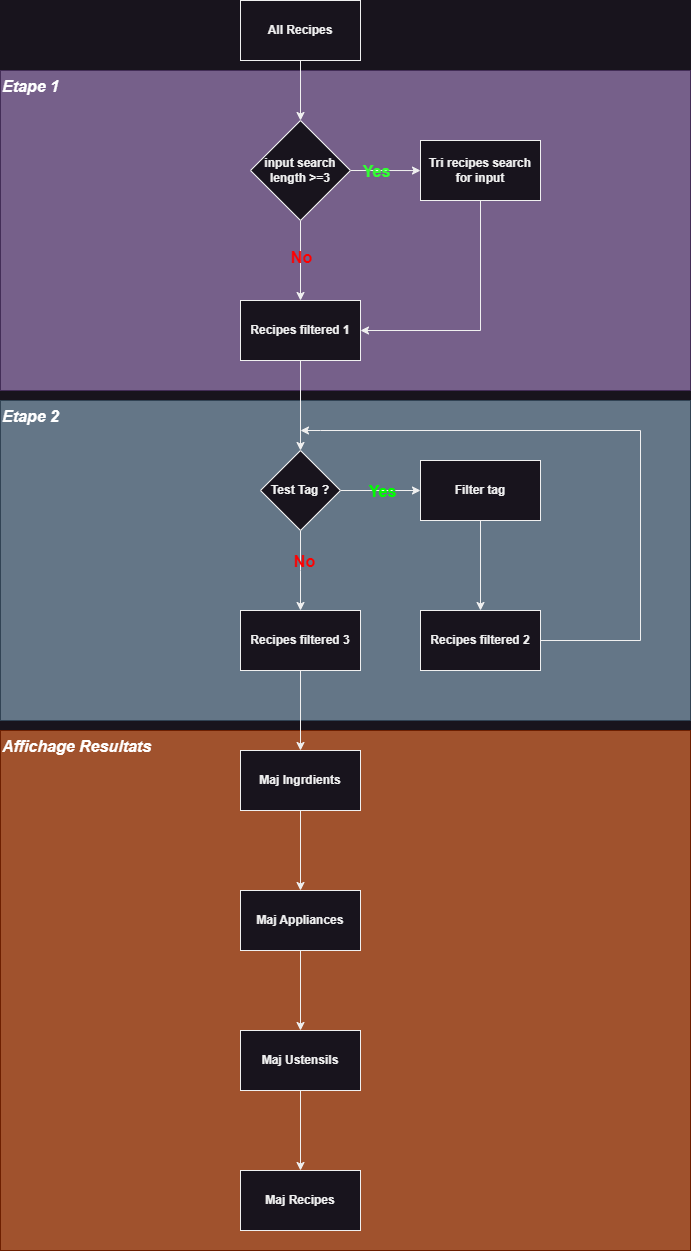

The diagram above was exported from draw.io. Its source (the exported page's mxGraphModel, read from the mxfile embedded in the PNG):
<mxGraphModel dx="1098" dy="640" grid="1" gridSize="10" guides="1" tooltips="1" connect="1" arrows="1" fold="1" page="1" pageScale="1" pageWidth="1169" pageHeight="827" math="0" shadow="0">
  <root>
    <mxCell id="0" />
    <mxCell id="1" parent="0" />
    <mxCell id="oIKaNGk-1lbFgWxTpEmj-47" value="Affichage Resultats" style="rounded=0;whiteSpace=wrap;html=1;fillColor=#a0522d;strokeColor=#6D1F00;fontColor=#FFFFFF;fontStyle=3;labelBackgroundColor=none;labelBorderColor=none;fontSize=16;align=left;verticalAlign=top;" parent="1" vertex="1">
      <mxGeometry x="280" y="1040" width="690" height="520" as="geometry" />
    </mxCell>
    <mxCell id="oIKaNGk-1lbFgWxTpEmj-46" value="Etape 1" style="rounded=0;whiteSpace=wrap;html=1;fillColor=#76608a;fontColor=#FFFFFF;strokeColor=#432D57;fontStyle=3;labelBackgroundColor=none;labelBorderColor=none;fontSize=16;verticalAlign=top;align=left;" parent="1" vertex="1">
      <mxGeometry x="280" y="380" width="690" height="320" as="geometry" />
    </mxCell>
    <mxCell id="oIKaNGk-1lbFgWxTpEmj-45" value="Etape 2" style="rounded=0;whiteSpace=wrap;html=1;fillColor=#647687;fontColor=#FFFFFF;strokeColor=#314354;fontStyle=3;labelBackgroundColor=none;labelBorderColor=none;fontSize=16;align=left;verticalAlign=top;" parent="1" vertex="1">
      <mxGeometry x="280" y="710" width="690" height="320" as="geometry" />
    </mxCell>
    <mxCell id="oIKaNGk-1lbFgWxTpEmj-7" value="" style="edgeStyle=orthogonalEdgeStyle;rounded=0;orthogonalLoop=1;jettySize=auto;html=1;entryX=0.5;entryY=0;entryDx=0;entryDy=0;fontStyle=1;labelBackgroundColor=none;labelBorderColor=none;fontSize=12;" parent="1" source="oIKaNGk-1lbFgWxTpEmj-1" target="oIKaNGk-1lbFgWxTpEmj-8" edge="1">
      <mxGeometry relative="1" as="geometry">
        <mxPoint x="580" y="450" as="targetPoint" />
      </mxGeometry>
    </mxCell>
    <mxCell id="oIKaNGk-1lbFgWxTpEmj-1" value="All Recipes" style="rounded=0;whiteSpace=wrap;html=1;fontStyle=1;labelBackgroundColor=none;labelBorderColor=none;fontSize=12;" parent="1" vertex="1">
      <mxGeometry x="520" y="310" width="120" height="60" as="geometry" />
    </mxCell>
    <mxCell id="oIKaNGk-1lbFgWxTpEmj-10" value="" style="edgeStyle=orthogonalEdgeStyle;rounded=0;orthogonalLoop=1;jettySize=auto;html=1;entryX=0;entryY=0.501;entryDx=0;entryDy=0;entryPerimeter=0;fontStyle=1;labelBackgroundColor=none;labelBorderColor=none;fontSize=12;" parent="1" source="oIKaNGk-1lbFgWxTpEmj-8" target="oIKaNGk-1lbFgWxTpEmj-14" edge="1">
      <mxGeometry relative="1" as="geometry">
        <mxPoint x="700" y="490" as="targetPoint" />
      </mxGeometry>
    </mxCell>
    <mxCell id="oIKaNGk-1lbFgWxTpEmj-15" value="Yes" style="edgeLabel;html=1;align=center;verticalAlign=middle;resizable=0;points=[];fontStyle=1;labelBackgroundColor=none;labelBorderColor=none;fontSize=16;fontColor=#33FF33;" parent="oIKaNGk-1lbFgWxTpEmj-10" vertex="1" connectable="0">
      <mxGeometry x="-0.2795" relative="1" as="geometry">
        <mxPoint as="offset" />
      </mxGeometry>
    </mxCell>
    <mxCell id="oIKaNGk-1lbFgWxTpEmj-12" value="" style="edgeStyle=orthogonalEdgeStyle;rounded=0;orthogonalLoop=1;jettySize=auto;html=1;fontStyle=1;labelBackgroundColor=none;labelBorderColor=none;fontSize=12;" parent="1" source="oIKaNGk-1lbFgWxTpEmj-8" edge="1">
      <mxGeometry relative="1" as="geometry">
        <mxPoint x="580" y="610" as="targetPoint" />
      </mxGeometry>
    </mxCell>
    <mxCell id="oIKaNGk-1lbFgWxTpEmj-16" value="No" style="edgeLabel;html=1;align=center;verticalAlign=middle;resizable=0;points=[];fontStyle=1;labelBackgroundColor=none;labelBorderColor=none;fontSize=16;fontColor=#FF0000;" parent="oIKaNGk-1lbFgWxTpEmj-12" vertex="1" connectable="0">
      <mxGeometry x="-0.1056" relative="1" as="geometry">
        <mxPoint as="offset" />
      </mxGeometry>
    </mxCell>
    <mxCell id="oIKaNGk-1lbFgWxTpEmj-8" value="input search length &amp;gt;=3" style="rhombus;whiteSpace=wrap;html=1;fontStyle=1;labelBackgroundColor=none;labelBorderColor=none;fontSize=12;" parent="1" vertex="1">
      <mxGeometry x="530" y="430" width="100" height="100" as="geometry" />
    </mxCell>
    <mxCell id="oIKaNGk-1lbFgWxTpEmj-20" value="" style="edgeStyle=orthogonalEdgeStyle;rounded=0;orthogonalLoop=1;jettySize=auto;html=1;entryX=0.5;entryY=0;entryDx=0;entryDy=0;fontStyle=1;labelBackgroundColor=none;labelBorderColor=none;fontSize=12;" parent="1" source="oIKaNGk-1lbFgWxTpEmj-13" target="oIKaNGk-1lbFgWxTpEmj-21" edge="1">
      <mxGeometry relative="1" as="geometry">
        <mxPoint x="580" y="750" as="targetPoint" />
      </mxGeometry>
    </mxCell>
    <mxCell id="oIKaNGk-1lbFgWxTpEmj-13" value="Recipes filtered 1" style="rounded=0;whiteSpace=wrap;html=1;fontStyle=1;labelBackgroundColor=none;labelBorderColor=none;fontSize=12;" parent="1" vertex="1">
      <mxGeometry x="520" y="610" width="120" height="60" as="geometry" />
    </mxCell>
    <mxCell id="oIKaNGk-1lbFgWxTpEmj-18" value="" style="edgeStyle=orthogonalEdgeStyle;rounded=0;orthogonalLoop=1;jettySize=auto;html=1;entryX=1;entryY=0.5;entryDx=0;entryDy=0;exitX=0.5;exitY=1;exitDx=0;exitDy=0;fontStyle=1;labelBackgroundColor=none;labelBorderColor=none;fontSize=12;" parent="1" source="oIKaNGk-1lbFgWxTpEmj-14" target="oIKaNGk-1lbFgWxTpEmj-13" edge="1">
      <mxGeometry relative="1" as="geometry">
        <mxPoint x="760" y="610" as="targetPoint" />
      </mxGeometry>
    </mxCell>
    <mxCell id="oIKaNGk-1lbFgWxTpEmj-14" value="Tri recipes search for input" style="rounded=0;whiteSpace=wrap;html=1;fontStyle=1;labelBackgroundColor=none;labelBorderColor=none;fontSize=12;" parent="1" vertex="1">
      <mxGeometry x="700" y="450" width="120" height="60" as="geometry" />
    </mxCell>
    <mxCell id="oIKaNGk-1lbFgWxTpEmj-23" value="" style="edgeStyle=orthogonalEdgeStyle;rounded=0;orthogonalLoop=1;jettySize=auto;html=1;fontStyle=1;labelBackgroundColor=none;labelBorderColor=none;fontSize=12;" parent="1" source="oIKaNGk-1lbFgWxTpEmj-21" edge="1">
      <mxGeometry relative="1" as="geometry">
        <mxPoint x="700" y="800" as="targetPoint" />
      </mxGeometry>
    </mxCell>
    <mxCell id="oIKaNGk-1lbFgWxTpEmj-28" value="Yes" style="edgeLabel;html=1;align=center;verticalAlign=middle;resizable=0;points=[];fontStyle=1;labelBackgroundColor=none;labelBorderColor=none;fontSize=16;fontColor=#00FF00;" parent="oIKaNGk-1lbFgWxTpEmj-23" vertex="1" connectable="0">
      <mxGeometry x="0.0312" relative="1" as="geometry">
        <mxPoint as="offset" />
      </mxGeometry>
    </mxCell>
    <mxCell id="oIKaNGk-1lbFgWxTpEmj-25" value="" style="edgeStyle=orthogonalEdgeStyle;rounded=0;orthogonalLoop=1;jettySize=auto;html=1;fontStyle=1;labelBackgroundColor=none;labelBorderColor=none;fontSize=12;" parent="1" source="oIKaNGk-1lbFgWxTpEmj-21" edge="1">
      <mxGeometry relative="1" as="geometry">
        <mxPoint x="580" y="920" as="targetPoint" />
      </mxGeometry>
    </mxCell>
    <mxCell id="oIKaNGk-1lbFgWxTpEmj-29" value="No" style="edgeLabel;html=1;align=center;verticalAlign=middle;resizable=0;points=[];fontStyle=1;labelBackgroundColor=none;labelBorderColor=none;fontSize=16;fontColor=#FF0000;" parent="oIKaNGk-1lbFgWxTpEmj-25" vertex="1" connectable="0">
      <mxGeometry x="-0.2547" y="3" relative="1" as="geometry">
        <mxPoint as="offset" />
      </mxGeometry>
    </mxCell>
    <mxCell id="oIKaNGk-1lbFgWxTpEmj-21" value="Test Tag ?" style="rhombus;whiteSpace=wrap;html=1;fontStyle=1;labelBackgroundColor=none;labelBorderColor=none;fontSize=12;" parent="1" vertex="1">
      <mxGeometry x="540" y="760" width="80" height="80" as="geometry" />
    </mxCell>
    <mxCell id="oIKaNGk-1lbFgWxTpEmj-33" value="" style="edgeStyle=orthogonalEdgeStyle;rounded=0;orthogonalLoop=1;jettySize=auto;html=1;entryX=0.5;entryY=0;entryDx=0;entryDy=0;fontStyle=1;labelBackgroundColor=none;labelBorderColor=none;fontSize=12;" parent="1" source="oIKaNGk-1lbFgWxTpEmj-26" target="oIKaNGk-1lbFgWxTpEmj-27" edge="1">
      <mxGeometry relative="1" as="geometry">
        <mxPoint x="760" y="910" as="targetPoint" />
      </mxGeometry>
    </mxCell>
    <mxCell id="oIKaNGk-1lbFgWxTpEmj-26" value="Filter tag" style="rounded=0;whiteSpace=wrap;html=1;fontStyle=1;labelBackgroundColor=none;labelBorderColor=none;fontSize=12;" parent="1" vertex="1">
      <mxGeometry x="700" y="770" width="120" height="60" as="geometry" />
    </mxCell>
    <mxCell id="oIKaNGk-1lbFgWxTpEmj-35" value="" style="edgeStyle=orthogonalEdgeStyle;rounded=0;orthogonalLoop=1;jettySize=auto;html=1;exitX=1;exitY=0.5;exitDx=0;exitDy=0;fontStyle=1;labelBackgroundColor=none;labelBorderColor=none;fontSize=12;" parent="1" source="oIKaNGk-1lbFgWxTpEmj-27" edge="1">
      <mxGeometry relative="1" as="geometry">
        <mxPoint x="580" y="740" as="targetPoint" />
        <Array as="points">
          <mxPoint x="920" y="950" />
          <mxPoint x="920" y="740" />
          <mxPoint x="600" y="740" />
        </Array>
        <mxPoint x="840" y="950" as="sourcePoint" />
      </mxGeometry>
    </mxCell>
    <mxCell id="oIKaNGk-1lbFgWxTpEmj-27" value="Recipes filtered 2" style="rounded=0;whiteSpace=wrap;html=1;fontStyle=1;labelBackgroundColor=none;labelBorderColor=none;fontSize=12;" parent="1" vertex="1">
      <mxGeometry x="700" y="920" width="120" height="60" as="geometry" />
    </mxCell>
    <mxCell id="oIKaNGk-1lbFgWxTpEmj-38" value="" style="edgeStyle=orthogonalEdgeStyle;rounded=0;orthogonalLoop=1;jettySize=auto;html=1;fontStyle=1;labelBackgroundColor=none;labelBorderColor=none;fontSize=12;" parent="1" source="oIKaNGk-1lbFgWxTpEmj-36" target="oIKaNGk-1lbFgWxTpEmj-37" edge="1">
      <mxGeometry relative="1" as="geometry" />
    </mxCell>
    <mxCell id="oIKaNGk-1lbFgWxTpEmj-36" value="Recipes filtered 3" style="rounded=0;whiteSpace=wrap;html=1;fontStyle=1;labelBackgroundColor=none;labelBorderColor=none;fontSize=12;" parent="1" vertex="1">
      <mxGeometry x="520" y="920" width="120" height="60" as="geometry" />
    </mxCell>
    <mxCell id="oIKaNGk-1lbFgWxTpEmj-40" value="" style="edgeStyle=orthogonalEdgeStyle;rounded=0;orthogonalLoop=1;jettySize=auto;html=1;fontStyle=1;labelBackgroundColor=none;labelBorderColor=none;fontSize=12;" parent="1" source="oIKaNGk-1lbFgWxTpEmj-37" target="oIKaNGk-1lbFgWxTpEmj-39" edge="1">
      <mxGeometry relative="1" as="geometry" />
    </mxCell>
    <mxCell id="oIKaNGk-1lbFgWxTpEmj-37" value="Maj Ingrdients" style="rounded=0;whiteSpace=wrap;html=1;fontStyle=1;labelBackgroundColor=none;labelBorderColor=none;fontSize=12;" parent="1" vertex="1">
      <mxGeometry x="520" y="1060" width="120" height="60" as="geometry" />
    </mxCell>
    <mxCell id="oIKaNGk-1lbFgWxTpEmj-42" value="" style="edgeStyle=orthogonalEdgeStyle;rounded=0;orthogonalLoop=1;jettySize=auto;html=1;fontStyle=1;labelBackgroundColor=none;labelBorderColor=none;fontSize=12;" parent="1" source="oIKaNGk-1lbFgWxTpEmj-39" target="oIKaNGk-1lbFgWxTpEmj-41" edge="1">
      <mxGeometry relative="1" as="geometry" />
    </mxCell>
    <mxCell id="oIKaNGk-1lbFgWxTpEmj-39" value="Maj Appliances" style="rounded=0;whiteSpace=wrap;html=1;fontStyle=1;labelBackgroundColor=none;labelBorderColor=none;fontSize=12;" parent="1" vertex="1">
      <mxGeometry x="520" y="1200" width="120" height="60" as="geometry" />
    </mxCell>
    <mxCell id="oIKaNGk-1lbFgWxTpEmj-44" value="" style="edgeStyle=orthogonalEdgeStyle;rounded=0;orthogonalLoop=1;jettySize=auto;html=1;fontStyle=1;labelBackgroundColor=none;labelBorderColor=none;fontSize=12;" parent="1" source="oIKaNGk-1lbFgWxTpEmj-41" target="oIKaNGk-1lbFgWxTpEmj-43" edge="1">
      <mxGeometry relative="1" as="geometry" />
    </mxCell>
    <mxCell id="oIKaNGk-1lbFgWxTpEmj-41" value="Maj Ustensils" style="rounded=0;whiteSpace=wrap;html=1;fontStyle=1;labelBackgroundColor=none;labelBorderColor=none;fontSize=12;" parent="1" vertex="1">
      <mxGeometry x="520" y="1340" width="120" height="60" as="geometry" />
    </mxCell>
    <mxCell id="oIKaNGk-1lbFgWxTpEmj-43" value="Maj Recipes" style="rounded=0;whiteSpace=wrap;html=1;fontStyle=1;labelBackgroundColor=none;labelBorderColor=none;fontSize=12;" parent="1" vertex="1">
      <mxGeometry x="520" y="1480" width="120" height="60" as="geometry" />
    </mxCell>
  </root>
</mxGraphModel>